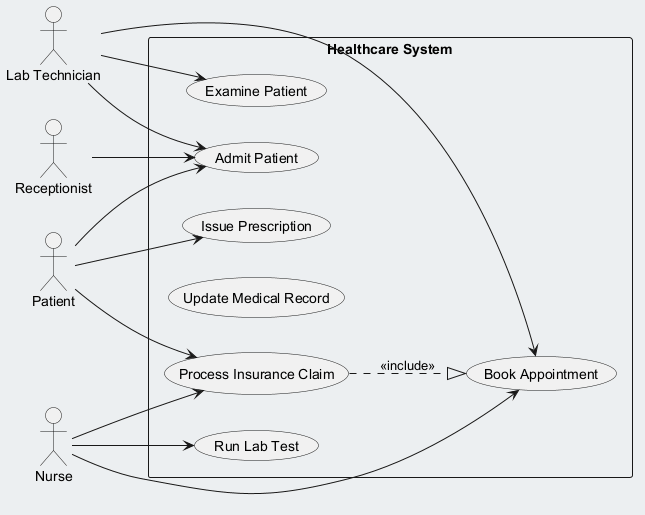

The diagram above was rendered by PlantUML. Its source (embedded in the PNG):
@startuml
skinparam backgroundColor #ECEFF1
skinparam classBackgroundColor #FFFFFF
skinparam classBorderColor #455A64
left to right direction
actor "Lab Technician" as LT
actor "Nurse" as N
actor "Receptionist" as R
actor "Patient" as P
rectangle "Healthcare System" {
  usecase "Admit Patient" as UC_AdmitPatient
  usecase "Examine Patient" as UC_ExaminePatient
  usecase "Issue Prescription" as UC_IssuePrescription
  usecase "Update Medical Record" as UC_UpdateMedicalRecord
  usecase "Run Lab Test" as UC_RunLabTest
  usecase "Process Insurance Claim" as UC_ProcessInsuranceClaim
  usecase "Book Appointment" as UC_BookAppointment
}
LT --> UC_BookAppointment
LT --> UC_AdmitPatient
LT --> UC_ExaminePatient
N --> UC_RunLabTest
N --> UC_ProcessInsuranceClaim
N --> UC_BookAppointment
R --> UC_AdmitPatient
P --> UC_IssuePrescription
P --> UC_ProcessInsuranceClaim
P --> UC_AdmitPatient
UC_ProcessInsuranceClaim ..|> UC_BookAppointment : <<include>>
@enduml